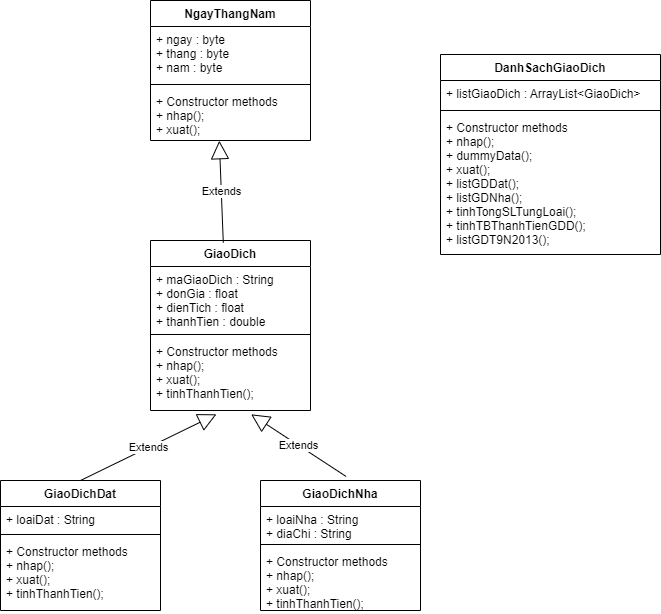

The diagram above was exported from draw.io. Its source (the exported page's mxGraphModel, read from the mxfile embedded in the PNG):
<mxGraphModel dx="1038" dy="547" grid="1" gridSize="10" guides="1" tooltips="1" connect="1" arrows="1" fold="1" page="1" pageScale="1" pageWidth="827" pageHeight="1169" math="0" shadow="0">
  <root>
    <mxCell id="0" />
    <mxCell id="1" parent="0" />
    <mxCell id="3Kgl93T0oI7Aipye-pV3-1" value="GiaoDich" style="swimlane;fontStyle=1;align=center;verticalAlign=top;childLayout=stackLayout;horizontal=1;startSize=26;horizontalStack=0;resizeParent=1;resizeParentMax=0;resizeLast=0;collapsible=1;marginBottom=0;" parent="1" vertex="1">
      <mxGeometry x="190" y="390" width="160" height="170" as="geometry" />
    </mxCell>
    <mxCell id="3Kgl93T0oI7Aipye-pV3-2" value="+ maGiaoDich : String&#10;+ donGia : float&#10;+ dienTich : float&#10;+ thanhTien : double" style="text;strokeColor=none;fillColor=none;align=left;verticalAlign=top;spacingLeft=4;spacingRight=4;overflow=hidden;rotatable=0;points=[[0,0.5],[1,0.5]];portConstraint=eastwest;" parent="3Kgl93T0oI7Aipye-pV3-1" vertex="1">
      <mxGeometry y="26" width="160" height="64" as="geometry" />
    </mxCell>
    <mxCell id="3Kgl93T0oI7Aipye-pV3-3" value="" style="line;strokeWidth=1;fillColor=none;align=left;verticalAlign=middle;spacingTop=-1;spacingLeft=3;spacingRight=3;rotatable=0;labelPosition=right;points=[];portConstraint=eastwest;" parent="3Kgl93T0oI7Aipye-pV3-1" vertex="1">
      <mxGeometry y="90" width="160" height="8" as="geometry" />
    </mxCell>
    <mxCell id="3Kgl93T0oI7Aipye-pV3-4" value="+ Constructor methods&#10;+ nhap();&#10;+ xuat();&#10;+ tinhThanhTien();" style="text;strokeColor=none;fillColor=none;align=left;verticalAlign=top;spacingLeft=4;spacingRight=4;overflow=hidden;rotatable=0;points=[[0,0.5],[1,0.5]];portConstraint=eastwest;" parent="3Kgl93T0oI7Aipye-pV3-1" vertex="1">
      <mxGeometry y="98" width="160" height="72" as="geometry" />
    </mxCell>
    <mxCell id="3Kgl93T0oI7Aipye-pV3-5" value="GiaoDichDat" style="swimlane;fontStyle=1;align=center;verticalAlign=top;childLayout=stackLayout;horizontal=1;startSize=26;horizontalStack=0;resizeParent=1;resizeParentMax=0;resizeLast=0;collapsible=1;marginBottom=0;" parent="1" vertex="1">
      <mxGeometry x="40" y="630" width="160" height="130" as="geometry" />
    </mxCell>
    <mxCell id="3Kgl93T0oI7Aipye-pV3-6" value="+ loaiDat : String" style="text;strokeColor=none;fillColor=none;align=left;verticalAlign=top;spacingLeft=4;spacingRight=4;overflow=hidden;rotatable=0;points=[[0,0.5],[1,0.5]];portConstraint=eastwest;" parent="3Kgl93T0oI7Aipye-pV3-5" vertex="1">
      <mxGeometry y="26" width="160" height="24" as="geometry" />
    </mxCell>
    <mxCell id="3Kgl93T0oI7Aipye-pV3-7" value="" style="line;strokeWidth=1;fillColor=none;align=left;verticalAlign=middle;spacingTop=-1;spacingLeft=3;spacingRight=3;rotatable=0;labelPosition=right;points=[];portConstraint=eastwest;" parent="3Kgl93T0oI7Aipye-pV3-5" vertex="1">
      <mxGeometry y="50" width="160" height="8" as="geometry" />
    </mxCell>
    <mxCell id="3Kgl93T0oI7Aipye-pV3-8" value="+ Constructor methods&#10;+ nhap();&#10;+ xuat();&#10;+ tinhThanhTien();" style="text;strokeColor=none;fillColor=none;align=left;verticalAlign=top;spacingLeft=4;spacingRight=4;overflow=hidden;rotatable=0;points=[[0,0.5],[1,0.5]];portConstraint=eastwest;" parent="3Kgl93T0oI7Aipye-pV3-5" vertex="1">
      <mxGeometry y="58" width="160" height="72" as="geometry" />
    </mxCell>
    <mxCell id="3Kgl93T0oI7Aipye-pV3-9" value="GiaoDichNha" style="swimlane;fontStyle=1;align=center;verticalAlign=top;childLayout=stackLayout;horizontal=1;startSize=26;horizontalStack=0;resizeParent=1;resizeParentMax=0;resizeLast=0;collapsible=1;marginBottom=0;" parent="1" vertex="1">
      <mxGeometry x="300" y="630" width="160" height="130" as="geometry" />
    </mxCell>
    <mxCell id="3Kgl93T0oI7Aipye-pV3-10" value="+ loaiNha : String&#10;+ diaChi : String" style="text;strokeColor=none;fillColor=none;align=left;verticalAlign=top;spacingLeft=4;spacingRight=4;overflow=hidden;rotatable=0;points=[[0,0.5],[1,0.5]];portConstraint=eastwest;" parent="3Kgl93T0oI7Aipye-pV3-9" vertex="1">
      <mxGeometry y="26" width="160" height="34" as="geometry" />
    </mxCell>
    <mxCell id="3Kgl93T0oI7Aipye-pV3-11" value="" style="line;strokeWidth=1;fillColor=none;align=left;verticalAlign=middle;spacingTop=-1;spacingLeft=3;spacingRight=3;rotatable=0;labelPosition=right;points=[];portConstraint=eastwest;" parent="3Kgl93T0oI7Aipye-pV3-9" vertex="1">
      <mxGeometry y="60" width="160" height="8" as="geometry" />
    </mxCell>
    <mxCell id="3Kgl93T0oI7Aipye-pV3-12" value="+ Constructor methods&#10;+ nhap();&#10;+ xuat();&#10;+ tinhThanhTien();" style="text;strokeColor=none;fillColor=none;align=left;verticalAlign=top;spacingLeft=4;spacingRight=4;overflow=hidden;rotatable=0;points=[[0,0.5],[1,0.5]];portConstraint=eastwest;" parent="3Kgl93T0oI7Aipye-pV3-9" vertex="1">
      <mxGeometry y="68" width="160" height="62" as="geometry" />
    </mxCell>
    <mxCell id="3Kgl93T0oI7Aipye-pV3-13" value="Extends" style="endArrow=block;endSize=16;endFill=0;html=1;rounded=0;exitX=0.5;exitY=0;exitDx=0;exitDy=0;entryX=0.412;entryY=1.053;entryDx=0;entryDy=0;entryPerimeter=0;" parent="1" source="3Kgl93T0oI7Aipye-pV3-5" target="3Kgl93T0oI7Aipye-pV3-4" edge="1">
      <mxGeometry width="160" relative="1" as="geometry">
        <mxPoint x="70" y="220" as="sourcePoint" />
        <mxPoint x="230" y="220" as="targetPoint" />
      </mxGeometry>
    </mxCell>
    <mxCell id="3Kgl93T0oI7Aipye-pV3-14" value="Extends" style="endArrow=block;endSize=16;endFill=0;html=1;rounded=0;exitX=0.535;exitY=-0.031;exitDx=0;exitDy=0;exitPerimeter=0;entryX=0.629;entryY=1.053;entryDx=0;entryDy=0;entryPerimeter=0;" parent="1" source="3Kgl93T0oI7Aipye-pV3-9" target="3Kgl93T0oI7Aipye-pV3-4" edge="1">
      <mxGeometry width="160" relative="1" as="geometry">
        <mxPoint x="320" y="260" as="sourcePoint" />
        <mxPoint x="480" y="260" as="targetPoint" />
      </mxGeometry>
    </mxCell>
    <mxCell id="3Kgl93T0oI7Aipye-pV3-15" value="NgayThangNam" style="swimlane;fontStyle=1;align=center;verticalAlign=top;childLayout=stackLayout;horizontal=1;startSize=26;horizontalStack=0;resizeParent=1;resizeParentMax=0;resizeLast=0;collapsible=1;marginBottom=0;" parent="1" vertex="1">
      <mxGeometry x="190" y="150" width="160" height="140" as="geometry" />
    </mxCell>
    <mxCell id="3Kgl93T0oI7Aipye-pV3-16" value="+ ngay : byte&#10;+ thang : byte&#10;+ nam : byte" style="text;strokeColor=none;fillColor=none;align=left;verticalAlign=top;spacingLeft=4;spacingRight=4;overflow=hidden;rotatable=0;points=[[0,0.5],[1,0.5]];portConstraint=eastwest;" parent="3Kgl93T0oI7Aipye-pV3-15" vertex="1">
      <mxGeometry y="26" width="160" height="54" as="geometry" />
    </mxCell>
    <mxCell id="3Kgl93T0oI7Aipye-pV3-17" value="" style="line;strokeWidth=1;fillColor=none;align=left;verticalAlign=middle;spacingTop=-1;spacingLeft=3;spacingRight=3;rotatable=0;labelPosition=right;points=[];portConstraint=eastwest;" parent="3Kgl93T0oI7Aipye-pV3-15" vertex="1">
      <mxGeometry y="80" width="160" height="8" as="geometry" />
    </mxCell>
    <mxCell id="3Kgl93T0oI7Aipye-pV3-18" value="+ Constructor methods&#10;+ nhap();&#10;+ xuat();" style="text;strokeColor=none;fillColor=none;align=left;verticalAlign=top;spacingLeft=4;spacingRight=4;overflow=hidden;rotatable=0;points=[[0,0.5],[1,0.5]];portConstraint=eastwest;" parent="3Kgl93T0oI7Aipye-pV3-15" vertex="1">
      <mxGeometry y="88" width="160" height="52" as="geometry" />
    </mxCell>
    <mxCell id="HprL5vlvnkLkzDM0mppo-2" value="Extends" style="endArrow=block;endSize=16;endFill=0;html=1;rounded=0;exitX=0.455;exitY=0.013;exitDx=0;exitDy=0;exitPerimeter=0;entryX=0.43;entryY=1.004;entryDx=0;entryDy=0;entryPerimeter=0;" parent="1" source="3Kgl93T0oI7Aipye-pV3-1" target="3Kgl93T0oI7Aipye-pV3-18" edge="1">
      <mxGeometry width="160" relative="1" as="geometry">
        <mxPoint x="270" y="350" as="sourcePoint" />
        <mxPoint x="430" y="350" as="targetPoint" />
      </mxGeometry>
    </mxCell>
    <mxCell id="HprL5vlvnkLkzDM0mppo-3" value="DanhSachGiaoDich" style="swimlane;fontStyle=1;align=center;verticalAlign=top;childLayout=stackLayout;horizontal=1;startSize=26;horizontalStack=0;resizeParent=1;resizeParentMax=0;resizeLast=0;collapsible=1;marginBottom=0;" parent="1" vertex="1">
      <mxGeometry x="480" y="204" width="220" height="200" as="geometry" />
    </mxCell>
    <mxCell id="HprL5vlvnkLkzDM0mppo-4" value="+ listGiaoDich : ArrayList&lt;GiaoDich&gt;" style="text;strokeColor=none;fillColor=none;align=left;verticalAlign=top;spacingLeft=4;spacingRight=4;overflow=hidden;rotatable=0;points=[[0,0.5],[1,0.5]];portConstraint=eastwest;" parent="HprL5vlvnkLkzDM0mppo-3" vertex="1">
      <mxGeometry y="26" width="220" height="26" as="geometry" />
    </mxCell>
    <mxCell id="HprL5vlvnkLkzDM0mppo-5" value="" style="line;strokeWidth=1;fillColor=none;align=left;verticalAlign=middle;spacingTop=-1;spacingLeft=3;spacingRight=3;rotatable=0;labelPosition=right;points=[];portConstraint=eastwest;" parent="HprL5vlvnkLkzDM0mppo-3" vertex="1">
      <mxGeometry y="52" width="220" height="8" as="geometry" />
    </mxCell>
    <mxCell id="HprL5vlvnkLkzDM0mppo-6" value="+ Constructor methods&#10;+ nhap();&#10;+ dummyData();&#10;+ xuat();&#10;+ listGDDat();&#10;+ listGDNha();&#10;+ tinhTongSLTungLoai();&#10;+ tinhTBThanhTienGDD();&#10;+ listGDT9N2013();" style="text;strokeColor=none;fillColor=none;align=left;verticalAlign=top;spacingLeft=4;spacingRight=4;overflow=hidden;rotatable=0;points=[[0,0.5],[1,0.5]];portConstraint=eastwest;" parent="HprL5vlvnkLkzDM0mppo-3" vertex="1">
      <mxGeometry y="60" width="220" height="140" as="geometry" />
    </mxCell>
  </root>
</mxGraphModel>